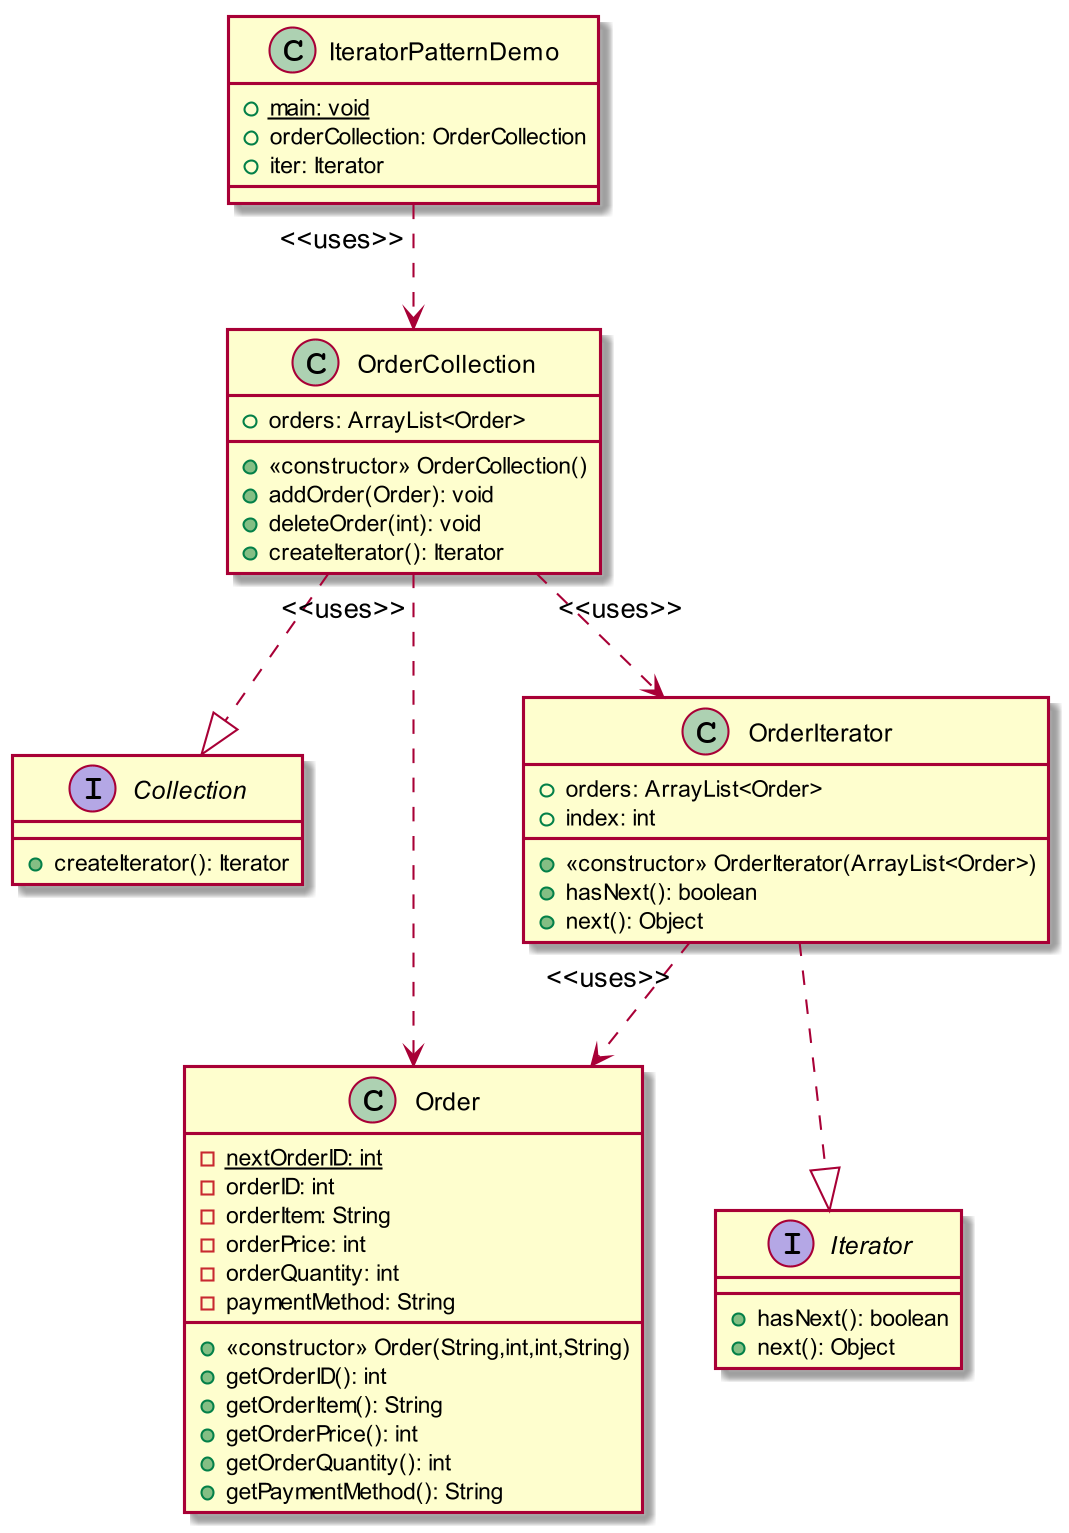

The diagram above was rendered by PlantUML. Its source (embedded in the PNG):
@startuml
skinparam dpi 200


interface Iterator{
    + hasNext(): boolean
    + next(): Object
}

interface Collection{
    + createIterator(): Iterator
}

class Order{
    - {static} nextOrderID: int
    - orderID: int
    - orderItem: String
    - orderPrice: int
    - orderQuantity: int
    - paymentMethod: String
    + <<constructor>> Order(String,int,int,String)
    + getOrderID(): int
    + getOrderItem(): String
    + getOrderPrice(): int
    + getOrderQuantity(): int
    + getPaymentMethod(): String
}

class OrderCollection{
    + orders: ArrayList<Order>
    + <<constructor>> OrderCollection()
    + addOrder(Order): void
    + deleteOrder(int): void
    + createIterator(): Iterator
}

OrderCollection ..|> Collection
OrderCollection "<<uses>>" ..> OrderIterator
OrderCollection "<<uses>>" ..> Order

class OrderIterator{
    + orders: ArrayList<Order>
    + index: int
    + <<constructor>> OrderIterator(ArrayList<Order>)
    + hasNext(): boolean
    + next(): Object
}

OrderIterator ..|> Iterator
OrderIterator "<<uses>>" ..> Order

class IteratorPatternDemo{
    + {static} main: void
    + orderCollection: OrderCollection
    + iter: Iterator
}

IteratorPatternDemo "<<uses>>" ..> OrderCollection

@enduml